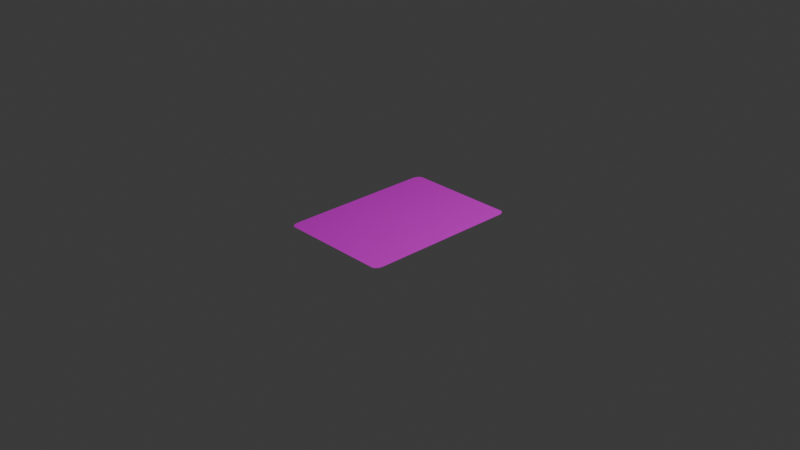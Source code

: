 # Source: card.blend  (saved by Blender 4.4.32; exported with 4.5.12 LTS)
import bpy
from mathutils import Matrix  # noqa: F401  (used for matrix-valued properties, if any)

bpy.ops.wm.read_factory_settings(use_empty=True)
scene = bpy.context.scene
scene.name = 'Scene'

# ---- collections
col_collection = bpy.data.collections.new('Collection'); scene.collection.children.link(col_collection)

# ---- images (referenced by path relative to the original .blend; pixels are not part of the script)
import os
ASSET_DIR = os.environ.get("B2B_ASSET_DIR", "")  # directory of the original .blend (textures are referenced by path, not embedded)
HERE = os.path.dirname(os.path.abspath(__file__))  # packed textures are extracted next to this script under _unpacked/

def load_image(name, relpath, width, height, colorspace="sRGB"):
    """Load a texture the original file referenced (path relative to the .blend, or extracted next to this script)."""
    p = next((c for c in (os.path.join(HERE, relpath), os.path.join(ASSET_DIR, relpath)) if relpath and os.path.exists(c)), "")
    if p:
        img = bpy.data.images.load(p, check_existing=True)
        img.name = name
    else:  # same state as the original file: an image datablock whose file is absent (Cycles renders it pink)
        img = bpy.data.images.new(name, width, height)
        img.source = "FILE"
        img.filepath = "//" + (relpath or name)
    img.colorspace_settings.name = colorspace
    return img
img_queen_of_spades_png = load_image('queen_of_spades.png', 'queen_of_spades.png', 1024, 1024, 'sRGB')

# ---- materials (node trees are filled in below, after node groups)
mat_material_001 = bpy.data.materials.new('Material.001')

# ---- material node trees
mat_material_001.use_nodes = True; mat_material_001.node_tree.nodes.clear()
_N = mat_material_001.node_tree.nodes; _L = mat_material_001.node_tree.links
n0 = _N.new('ShaderNodeBsdfPrincipled'); n0.name = 'Principled BSDF'; n0.location = (10, 300)
n1 = _N.new('ShaderNodeOutputMaterial'); n1.name = 'Material Output'; n1.location = (300, 300)
n2 = _N.new('ShaderNodeTexImage'); n2.name = 'Image Texture'; n2.location = (-481, 177)
n2.image = img_queen_of_spades_png
_L.new(n0.outputs[0], n1.inputs[0])
_L.new(n2.outputs[0], n0.inputs[0])
n1.is_active_output = True

# ---- world
world_world = bpy.data.worlds.new('World'); scene.world = world_world
world_world.use_nodes = True; world_world.node_tree.nodes.clear()
_N = world_world.node_tree.nodes; _L = world_world.node_tree.links
n0 = _N.new('ShaderNodeOutputWorld'); n0.name = 'World Output'; n0.location = (300, 300)
n1 = _N.new('ShaderNodeBackground'); n1.name = 'Background'; n1.location = (10, 300)
n1.inputs[0].default_value = (0.05088, 0.05088, 0.05088, 1.0)
_L.new(n1.outputs[0], n0.inputs[0])
n0.is_active_output = True
world_world.color = (0.05088, 0.05088, 0.05088)
world_world.sun_shadow_jitter_overblur = 0.0

# ---- cameras
cam_camera = bpy.data.cameras.new('Camera')
cam_camera.clip_end = 100.0
cam_camera.ortho_scale = 7.314

# ---- lights
light_light = bpy.data.lights.new('Light', 'POINT')
light_light.energy = 1000.0
light_light.shadow_soft_size = 0.1

# ---- meshes
me_plane = bpy.data.meshes.new('Plane')
me_plane.from_pydata([(-0.5715, -0.89, 0.0), (-0.635, -0.801, 0.0), (-0.5814, -0.8889, 0.0), (-0.5911, -0.8856, 0.0), (-0.6003, -0.8803, 0.0), (-0.6088, -0.873, 0.0), (-0.6164, -0.8639, 0.0), (-0.6229, -0.8533, 0.0), (-0.6281, -0.8414, 0.0), (-0.6319, -0.8285, 0.0), (-0.6342, -0.8149, 0.0), (0.635, -0.801, 0.0), (0.5715, -0.89, 0.0), (0.6342, -0.8149, 0.0), (0.6319, -0.8285, 0.0), (0.6281, -0.8414, 0.0), (0.6229, -0.8533, 0.0), (0.6164, -0.8639, 0.0), (0.6088, -0.873, 0.0), (0.6003, -0.8803, 0.0), (0.5911, -0.8856, 0.0), (0.5814, -0.8889, 0.0), (-0.5715, 0.89, 0.0), (-0.635, 0.801, 0.0), (-0.5814, 0.8889, 0.0), (-0.5911, 0.8856, 0.0), (-0.6003, 0.8803, 0.0), (-0.6088, 0.873, 0.0), (-0.6164, 0.8639, 0.0), (-0.6229, 0.8533, 0.0), (-0.6281, 0.8414, 0.0), (-0.6319, 0.8285, 0.0), (-0.6342, 0.8149, 0.0), (0.5715, 0.89, 0.0), (0.635, 0.801, 0.0), (0.5814, 0.8889, 0.0), (0.5911, 0.8856, 0.0), (0.6003, 0.8803, 0.0), (0.6088, 0.873, 0.0), (0.6164, 0.8639, 0.0), (0.6229, 0.8533, 0.0), (0.6281, 0.8414, 0.0), (0.6319, 0.8285, 0.0), (0.6342, 0.8149, 0.0)], [], [(1, 10, 9, 8, 7, 6, 5, 4, 3, 2, 0, 12, 21, 20, 19, 18, 17, 16, 15, 14, 13, 11, 34, 43, 42, 41, 40, 39, 38, 37, 36, 35, 33, 22, 24, 25, 26, 27, 28, 29, 30, 31, 32, 23)])
_uv = me_plane.uv_layers.new(name='UVMap')
_uv.uv.foreach_set('vector', [0.0, 0.05, 0.0006156, 0.04218, 0.002447, 0.03455, 0.00545, 0.0273, 0.009549, 0.02061, 0.01464, 0.01464, 0.02061, 0.009549, 0.0273, 0.00545, 0.03455, 0.002447, 0.04218, 0.0006156, 0.05, 0.0, 0.95, 0.0, 0.9578, 0.0006156, 0.9655, 0.002447, 0.9727, 0.00545, 0.9794, 0.009549, 0.9854, 0.01464, 0.9905, 0.02061, 0.9946, 0.0273, 0.9976, 0.03455, 0.9994, 0.04218, 1.0, 0.05, 1.0, 0.95, 0.9994, 0.9578, 0.9976, 0.9655, 0.9946, 0.9727, 0.9905, 0.9794, 0.9854, 0.9854, 0.9794, 0.9905, 0.9727, 0.9946, 0.9655, 0.9976, 0.9578, 0.9994, 0.95, 1.0, 0.05, 1.0, 0.04218, 0.9994, 0.03455, 0.9976, 0.0273, 0.9946, 0.02061, 0.9905, 0.01464, 0.9854, 0.009549, 0.9794, 0.00545, 0.9727, 0.002447, 0.9655, 0.0006156, 0.9578, 0.0, 0.95])
me_plane.materials.append(mat_material_001)
me_plane.update()

# ---- objects
ob_light = bpy.data.objects.new('Light', light_light)
ob_camera = bpy.data.objects.new('Camera', cam_camera)
ob_plane = bpy.data.objects.new('Plane', me_plane)

# ---- transforms, parenting, visibility, modifiers, constraints
ob_light.location = (4.076, 1.005, 5.904)
ob_light.rotation_euler = (0.6503, 0.05522, 1.866)
ob_light.lock_rotations_4d = False
ob_light.empty_display_type = 'ARROWS'
ob_light.color = (0.0, 0.0, 0.0, 0.0)
ob_light.lineart.crease_threshold = 0.0
ob_camera.location = (7.359, -6.926, 4.958)
ob_camera.rotation_euler = (1.109, 0.0, 0.8149)
ob_camera.lock_rotations_4d = False
ob_camera.empty_display_type = 'ARROWS'
ob_camera.color = (0.0, 0.0, 0.0, 0.0)
ob_camera.display_type = 'WIRE'
ob_camera.lineart.crease_threshold = 0.0
ob_plane.location = (0.0, 0.0, 0.0)

# ---- collection membership
col_collection.objects.link(ob_light)
col_collection.objects.link(ob_camera)
col_collection.objects.link(ob_plane)

# ---- scene / render settings (as saved in the file)
scene.camera = ob_camera
scene.frame_start = 1; scene.frame_end = 250; scene.frame_set(1)
scene.render.engine = 'BLENDER_EEVEE_NEXT'
bpy.context.view_layer.update()

